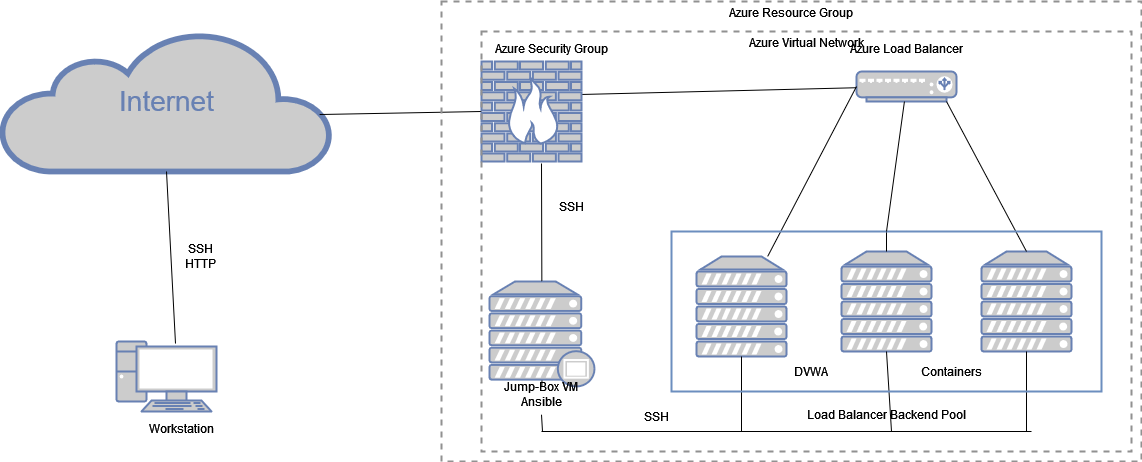

The diagram above was exported from draw.io. Its source (the exported page's mxGraphModel, read from the mxfile embedded in the PNG):
<mxGraphModel dx="1038" dy="575" grid="1" gridSize="10" guides="1" tooltips="1" connect="1" arrows="1" fold="1" page="1" pageScale="1" pageWidth="1100" pageHeight="850" background="none" math="0" shadow="0">
  <root>
    <mxCell id="0" />
    <mxCell id="1" parent="0" />
    <mxCell id="7c3789c024ecab99-1" value="" style="fontColor=#0066CC;verticalAlign=top;verticalLabelPosition=bottom;labelPosition=center;align=center;html=1;fillColor=#CCCCCC;strokeColor=#6881B3;gradientColor=none;gradientDirection=north;strokeWidth=2;shape=mxgraph.networks.pc;rounded=0;shadow=0;comic=0;" parent="1" vertex="1">
      <mxGeometry x="125.00000000000028" y="510" width="100" height="70" as="geometry" />
    </mxCell>
    <mxCell id="lcQJhb_N3nsyFh9bGiaP-2" value="" style="edgeStyle=orthogonalEdgeStyle;rounded=0;orthogonalLoop=1;jettySize=auto;html=1;strokeColor=none;" parent="1" source="7c3789c024ecab99-53" edge="1">
      <mxGeometry relative="1" as="geometry">
        <mxPoint x="445" y="400" as="targetPoint" />
      </mxGeometry>
    </mxCell>
    <mxCell id="7c3789c024ecab99-53" value="Internet" style="html=1;fillColor=#CCCCCC;strokeColor=#6881B3;gradientColor=none;gradientDirection=north;strokeWidth=2;shape=mxgraph.networks.cloud;fontColor=#6881B3;rounded=0;shadow=0;comic=0;align=center;fontSize=28;" parent="1" vertex="1">
      <mxGeometry x="10" y="200" width="330" height="140" as="geometry" />
    </mxCell>
    <mxCell id="lcQJhb_N3nsyFh9bGiaP-3" value="" style="endArrow=none;html=1;rounded=0;entryX=0.5;entryY=1;entryDx=0;entryDy=0;entryPerimeter=0;exitX=0.59;exitY=0.029;exitDx=0;exitDy=0;exitPerimeter=0;" parent="1" source="7c3789c024ecab99-1" target="7c3789c024ecab99-53" edge="1">
      <mxGeometry width="50" height="50" relative="1" as="geometry">
        <mxPoint x="520" y="480" as="sourcePoint" />
        <mxPoint x="570" y="430" as="targetPoint" />
        <Array as="points" />
      </mxGeometry>
    </mxCell>
    <mxCell id="lcQJhb_N3nsyFh9bGiaP-4" value="&lt;div&gt;SSH&lt;/div&gt;&lt;div&gt;HTTP&lt;br&gt;&lt;/div&gt;" style="text;html=1;strokeColor=none;fillColor=none;align=center;verticalAlign=middle;whiteSpace=wrap;rounded=0;" parent="1" vertex="1">
      <mxGeometry x="180" y="410" width="60" height="30" as="geometry" />
    </mxCell>
    <mxCell id="lcQJhb_N3nsyFh9bGiaP-5" value="&lt;div&gt;Workstation&lt;/div&gt;&lt;div&gt;&lt;br&gt;&lt;/div&gt;" style="text;html=1;strokeColor=none;fillColor=none;align=center;verticalAlign=middle;whiteSpace=wrap;rounded=0;" parent="1" vertex="1">
      <mxGeometry x="160" y="590" width="60" height="30" as="geometry" />
    </mxCell>
    <mxCell id="lcQJhb_N3nsyFh9bGiaP-7" value="" style="fontColor=#0066CC;verticalAlign=top;verticalLabelPosition=bottom;labelPosition=center;align=center;html=1;outlineConnect=0;fillColor=#CCCCCC;strokeColor=#6881B3;gradientColor=none;gradientDirection=north;strokeWidth=2;shape=mxgraph.networks.load_balancer;" parent="1" vertex="1">
      <mxGeometry x="865" y="240" width="100" height="30" as="geometry" />
    </mxCell>
    <mxCell id="lcQJhb_N3nsyFh9bGiaP-13" value="" style="fontColor=#0066CC;verticalAlign=top;verticalLabelPosition=bottom;labelPosition=center;align=center;html=1;outlineConnect=0;fillColor=#CCCCCC;strokeColor=#6881B3;gradientColor=none;gradientDirection=north;strokeWidth=2;shape=mxgraph.networks.server;" parent="1" vertex="1">
      <mxGeometry x="705" y="425" width="90" height="100" as="geometry" />
    </mxCell>
    <mxCell id="lcQJhb_N3nsyFh9bGiaP-14" value="" style="fontColor=#0066CC;verticalAlign=top;verticalLabelPosition=bottom;labelPosition=center;align=center;html=1;outlineConnect=0;fillColor=#CCCCCC;strokeColor=#6881B3;gradientColor=none;gradientDirection=north;strokeWidth=2;shape=mxgraph.networks.server;" parent="1" vertex="1">
      <mxGeometry x="990" y="420" width="90" height="100" as="geometry" />
    </mxCell>
    <mxCell id="lcQJhb_N3nsyFh9bGiaP-15" value="" style="fontColor=#0066CC;verticalAlign=top;verticalLabelPosition=bottom;labelPosition=center;align=center;html=1;outlineConnect=0;fillColor=#CCCCCC;strokeColor=#6881B3;gradientColor=none;gradientDirection=north;strokeWidth=2;shape=mxgraph.networks.server;" parent="1" vertex="1">
      <mxGeometry x="850" y="420" width="90" height="100" as="geometry" />
    </mxCell>
    <mxCell id="lcQJhb_N3nsyFh9bGiaP-20" value="" style="endArrow=none;html=1;rounded=0;exitX=0.99;exitY=0.33;exitDx=0;exitDy=0;exitPerimeter=0;" parent="1" source="7c3789c024ecab99-8" target="lcQJhb_N3nsyFh9bGiaP-7" edge="1">
      <mxGeometry width="50" height="50" relative="1" as="geometry">
        <mxPoint x="430" y="360" as="sourcePoint" />
        <mxPoint x="670" y="123" as="targetPoint" />
      </mxGeometry>
    </mxCell>
    <mxCell id="lcQJhb_N3nsyFh9bGiaP-21" style="edgeStyle=none;rounded=0;orthogonalLoop=1;jettySize=auto;html=1;exitX=0.25;exitY=0;exitDx=0;exitDy=0;" parent="1" source="lcQJhb_N3nsyFh9bGiaP-16" target="lcQJhb_N3nsyFh9bGiaP-16" edge="1">
      <mxGeometry relative="1" as="geometry" />
    </mxCell>
    <mxCell id="lcQJhb_N3nsyFh9bGiaP-22" value="" style="endArrow=none;html=1;rounded=0;exitX=0.964;exitY=0.593;exitDx=0;exitDy=0;exitPerimeter=0;entryX=0;entryY=0.5;entryDx=0;entryDy=0;entryPerimeter=0;" parent="1" source="7c3789c024ecab99-53" target="7c3789c024ecab99-8" edge="1">
      <mxGeometry width="50" height="50" relative="1" as="geometry">
        <mxPoint x="520" y="170" as="sourcePoint" />
        <mxPoint x="570" y="120" as="targetPoint" />
      </mxGeometry>
    </mxCell>
    <mxCell id="lcQJhb_N3nsyFh9bGiaP-24" value="&lt;div&gt;Azure Load Balancer&lt;/div&gt;&lt;div&gt;&lt;br&gt;&lt;/div&gt;" style="text;html=1;strokeColor=none;fillColor=none;align=center;verticalAlign=middle;whiteSpace=wrap;rounded=0;" parent="1" vertex="1">
      <mxGeometry x="840" y="210" width="150" height="30" as="geometry" />
    </mxCell>
    <mxCell id="lcQJhb_N3nsyFh9bGiaP-25" value="" style="fontColor=#0066CC;verticalAlign=top;verticalLabelPosition=bottom;labelPosition=center;align=center;html=1;outlineConnect=0;fillColor=#CCCCCC;strokeColor=#6881B3;gradientColor=none;gradientDirection=north;strokeWidth=2;shape=mxgraph.networks.proxy_server;" parent="1" vertex="1">
      <mxGeometry x="498" y="450" width="105" height="105" as="geometry" />
    </mxCell>
    <mxCell id="lcQJhb_N3nsyFh9bGiaP-26" value="" style="endArrow=none;html=1;rounded=0;entryX=0.6;entryY=1.02;entryDx=0;entryDy=0;entryPerimeter=0;" parent="1" source="lcQJhb_N3nsyFh9bGiaP-25" target="7c3789c024ecab99-8" edge="1">
      <mxGeometry width="50" height="50" relative="1" as="geometry">
        <mxPoint x="550" y="440" as="sourcePoint" />
        <mxPoint x="570" y="340" as="targetPoint" />
      </mxGeometry>
    </mxCell>
    <mxCell id="lcQJhb_N3nsyFh9bGiaP-27" value="&lt;div&gt;Azure Security Group&lt;/div&gt;&lt;div&gt;&lt;br&gt;&lt;/div&gt;" style="text;html=1;strokeColor=none;fillColor=none;align=center;verticalAlign=middle;whiteSpace=wrap;rounded=0;container=0;" parent="1" vertex="1" collapsed="1">
      <mxGeometry x="490" y="210" width="140" height="30" as="geometry">
        <mxRectangle x="140" y="130" width="120" height="30" as="alternateBounds" />
      </mxGeometry>
    </mxCell>
    <mxCell id="lcQJhb_N3nsyFh9bGiaP-28" value="" style="endArrow=none;html=1;rounded=0;entryX=0;entryY=0.5;entryDx=0;entryDy=0;entryPerimeter=0;" parent="1" source="lcQJhb_N3nsyFh9bGiaP-13" target="lcQJhb_N3nsyFh9bGiaP-7" edge="1">
      <mxGeometry width="50" height="50" relative="1" as="geometry">
        <mxPoint x="930" y="530" as="sourcePoint" />
        <mxPoint x="980" y="480" as="targetPoint" />
      </mxGeometry>
    </mxCell>
    <mxCell id="lcQJhb_N3nsyFh9bGiaP-29" value="" style="endArrow=none;html=1;rounded=0;entryX=0.5;entryY=0;entryDx=0;entryDy=0;entryPerimeter=0;startArrow=none;" parent="1" source="lcQJhb_N3nsyFh9bGiaP-16" target="lcQJhb_N3nsyFh9bGiaP-15" edge="1">
      <mxGeometry width="50" height="50" relative="1" as="geometry">
        <mxPoint x="930" y="530" as="sourcePoint" />
        <mxPoint x="980" y="480" as="targetPoint" />
      </mxGeometry>
    </mxCell>
    <mxCell id="lcQJhb_N3nsyFh9bGiaP-31" value="" style="endArrow=none;html=1;rounded=0;exitX=0.9;exitY=1;exitDx=0;exitDy=0;exitPerimeter=0;entryX=0.5;entryY=0;entryDx=0;entryDy=0;entryPerimeter=0;" parent="1" source="lcQJhb_N3nsyFh9bGiaP-7" target="lcQJhb_N3nsyFh9bGiaP-14" edge="1">
      <mxGeometry width="50" height="50" relative="1" as="geometry">
        <mxPoint x="930" y="530" as="sourcePoint" />
        <mxPoint x="980" y="480" as="targetPoint" />
      </mxGeometry>
    </mxCell>
    <mxCell id="lcQJhb_N3nsyFh9bGiaP-33" value="" style="endArrow=none;html=1;rounded=0;exitX=0.5;exitY=0.94;exitDx=0;exitDy=0;exitPerimeter=0;startArrow=none;" parent="1" source="lcQJhb_N3nsyFh9bGiaP-41" edge="1">
      <mxGeometry width="50" height="50" relative="1" as="geometry">
        <mxPoint x="640" y="650" as="sourcePoint" />
        <mxPoint x="551" y="600" as="targetPoint" />
        <Array as="points" />
      </mxGeometry>
    </mxCell>
    <mxCell id="lcQJhb_N3nsyFh9bGiaP-34" value="" style="endArrow=none;html=1;rounded=0;" parent="1" edge="1">
      <mxGeometry width="50" height="50" relative="1" as="geometry">
        <mxPoint x="550" y="600" as="sourcePoint" />
        <mxPoint x="1040" y="600" as="targetPoint" />
        <Array as="points" />
      </mxGeometry>
    </mxCell>
    <mxCell id="lcQJhb_N3nsyFh9bGiaP-35" value="" style="endArrow=none;html=1;rounded=0;exitX=0.5;exitY=1;exitDx=0;exitDy=0;exitPerimeter=0;" parent="1" source="lcQJhb_N3nsyFh9bGiaP-13" edge="1">
      <mxGeometry width="50" height="50" relative="1" as="geometry">
        <mxPoint x="930" y="710" as="sourcePoint" />
        <mxPoint x="750" y="600" as="targetPoint" />
      </mxGeometry>
    </mxCell>
    <mxCell id="lcQJhb_N3nsyFh9bGiaP-36" value="" style="endArrow=none;html=1;rounded=0;entryX=0.5;entryY=1;entryDx=0;entryDy=0;entryPerimeter=0;" parent="1" target="lcQJhb_N3nsyFh9bGiaP-15" edge="1">
      <mxGeometry width="50" height="50" relative="1" as="geometry">
        <mxPoint x="900" y="600" as="sourcePoint" />
        <mxPoint x="980" y="660" as="targetPoint" />
      </mxGeometry>
    </mxCell>
    <mxCell id="lcQJhb_N3nsyFh9bGiaP-37" value="" style="endArrow=none;html=1;rounded=0;entryX=0.5;entryY=1;entryDx=0;entryDy=0;entryPerimeter=0;" parent="1" target="lcQJhb_N3nsyFh9bGiaP-14" edge="1">
      <mxGeometry width="50" height="50" relative="1" as="geometry">
        <mxPoint x="1035" y="600" as="sourcePoint" />
        <mxPoint x="980" y="660" as="targetPoint" />
      </mxGeometry>
    </mxCell>
    <mxCell id="lcQJhb_N3nsyFh9bGiaP-16" value="&lt;p style=&quot;line-height: 1.2&quot;&gt;&lt;/p&gt;&lt;div&gt;Load Balancer Backend Pool&lt;/div&gt;&lt;div&gt;&lt;br&gt;&lt;/div&gt;&lt;p&gt;&lt;/p&gt;" style="fontStyle=0;verticalAlign=top;align=center;spacingTop=-2;rounded=0;whiteSpace=wrap;html=1;strokeWidth=2;container=1;collapsible=0;expand=0;recursiveResize=0;labelPosition=center;verticalLabelPosition=bottom;fillColor=none;strokeColor=#6c8ebf;horizontal=1;" parent="1" vertex="1">
      <mxGeometry x="680" y="400" width="430" height="160" as="geometry" />
    </mxCell>
    <mxCell id="lcQJhb_N3nsyFh9bGiaP-38" value="" style="endArrow=none;html=1;rounded=0;entryX=0.5;entryY=0;entryDx=0;entryDy=0;entryPerimeter=0;" parent="1" source="lcQJhb_N3nsyFh9bGiaP-7" target="lcQJhb_N3nsyFh9bGiaP-16" edge="1">
      <mxGeometry width="50" height="50" relative="1" as="geometry">
        <mxPoint x="763.1818181818182" y="270" as="sourcePoint" />
        <mxPoint x="895" y="420" as="targetPoint" />
      </mxGeometry>
    </mxCell>
    <mxCell id="lcQJhb_N3nsyFh9bGiaP-39" value="&lt;div&gt;SSH&lt;/div&gt;" style="text;html=1;strokeColor=none;fillColor=none;align=center;verticalAlign=middle;whiteSpace=wrap;rounded=0;" parent="1" vertex="1">
      <mxGeometry x="550" y="360" width="60" height="30" as="geometry" />
    </mxCell>
    <mxCell id="lcQJhb_N3nsyFh9bGiaP-42" value="" style="endArrow=none;html=1;rounded=0;exitX=0.5;exitY=0.94;exitDx=0;exitDy=0;exitPerimeter=0;" parent="1" source="lcQJhb_N3nsyFh9bGiaP-25" target="lcQJhb_N3nsyFh9bGiaP-41" edge="1">
      <mxGeometry width="50" height="50" relative="1" as="geometry">
        <mxPoint x="550.5" y="548.7" as="sourcePoint" />
        <mxPoint x="551" y="600" as="targetPoint" />
        <Array as="points" />
      </mxGeometry>
    </mxCell>
    <mxCell id="lcQJhb_N3nsyFh9bGiaP-41" value="&lt;div&gt;Jump-Box VM&lt;/div&gt;&lt;div&gt;Ansible&lt;/div&gt;&lt;div&gt;&lt;br&gt;&lt;/div&gt;" style="text;html=1;strokeColor=none;fillColor=none;align=center;verticalAlign=middle;whiteSpace=wrap;rounded=0;" parent="1" vertex="1">
      <mxGeometry x="485" y="555" width="130" height="30" as="geometry" />
    </mxCell>
    <mxCell id="7c3789c024ecab99-8" value="" style="fontColor=#0066CC;verticalAlign=top;verticalLabelPosition=bottom;labelPosition=center;align=center;html=1;fillColor=#CCCCCC;strokeColor=#6881B3;gradientColor=none;gradientDirection=north;strokeWidth=2;shape=mxgraph.networks.firewall;rounded=0;shadow=0;comic=0;" parent="1" vertex="1">
      <mxGeometry x="490" y="230" width="100" height="100" as="geometry" />
    </mxCell>
    <mxCell id="lcQJhb_N3nsyFh9bGiaP-44" value="Azure Resource Group" style="fontStyle=0;verticalAlign=top;align=center;spacingTop=-2;fillColor=none;rounded=0;whiteSpace=wrap;html=1;strokeColor=#919191;strokeWidth=2;dashed=1;container=1;collapsible=0;expand=0;recursiveResize=0;" parent="1" vertex="1">
      <mxGeometry x="450" y="170" width="700" height="460" as="geometry" />
    </mxCell>
    <mxCell id="lcQJhb_N3nsyFh9bGiaP-45" value="&lt;div&gt;Azure Virtual Network&lt;/div&gt;" style="fontStyle=0;verticalAlign=top;align=center;spacingTop=-2;fillColor=none;rounded=0;whiteSpace=wrap;html=1;strokeColor=#919191;strokeWidth=2;dashed=1;container=1;collapsible=0;expand=0;recursiveResize=0;" parent="lcQJhb_N3nsyFh9bGiaP-44" vertex="1">
      <mxGeometry x="40" y="30" width="650" height="420" as="geometry" />
    </mxCell>
    <mxCell id="lcQJhb_N3nsyFh9bGiaP-47" value="SSH" style="text;html=1;strokeColor=none;fillColor=none;align=center;verticalAlign=middle;whiteSpace=wrap;rounded=0;" parent="lcQJhb_N3nsyFh9bGiaP-45" vertex="1">
      <mxGeometry x="145" y="370" width="60" height="30" as="geometry" />
    </mxCell>
    <mxCell id="lcQJhb_N3nsyFh9bGiaP-48" value="DVWA" style="text;html=1;strokeColor=none;fillColor=none;align=center;verticalAlign=middle;whiteSpace=wrap;rounded=0;" parent="lcQJhb_N3nsyFh9bGiaP-45" vertex="1">
      <mxGeometry x="300" y="325" width="60" height="30" as="geometry" />
    </mxCell>
    <mxCell id="lcQJhb_N3nsyFh9bGiaP-49" value="Containers" style="text;html=1;strokeColor=none;fillColor=none;align=center;verticalAlign=middle;whiteSpace=wrap;rounded=0;" parent="lcQJhb_N3nsyFh9bGiaP-45" vertex="1">
      <mxGeometry x="440" y="325" width="60" height="30" as="geometry" />
    </mxCell>
  </root>
</mxGraphModel>